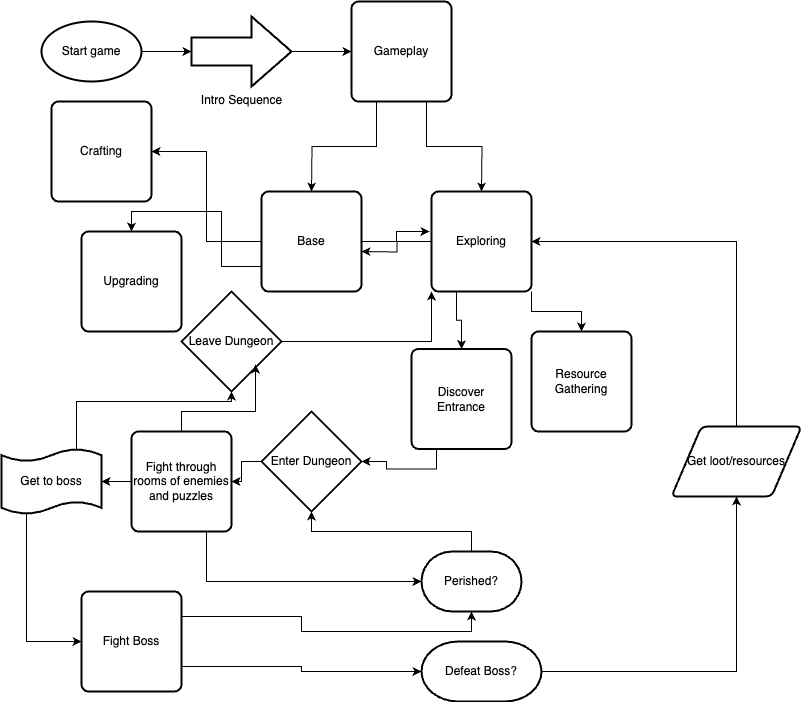

The diagram above was exported from draw.io. Its source (the exported page's mxGraphModel, read from the mxfile embedded in the PNG):
<mxGraphModel dx="1223" dy="631" grid="1" gridSize="10" guides="1" tooltips="1" connect="1" arrows="1" fold="1" page="1" pageScale="1" pageWidth="850" pageHeight="1100" math="0" shadow="0">
  <root>
    <mxCell id="0" />
    <mxCell id="1" parent="0" />
    <mxCell id="OBhfkQ-32k7pCu9n8y0A-13" style="edgeStyle=orthogonalEdgeStyle;rounded=0;orthogonalLoop=1;jettySize=auto;html=1;exitX=1;exitY=0.5;exitDx=0;exitDy=0;exitPerimeter=0;" edge="1" parent="1" source="OBhfkQ-32k7pCu9n8y0A-9" target="OBhfkQ-32k7pCu9n8y0A-11">
      <mxGeometry relative="1" as="geometry" />
    </mxCell>
    <mxCell id="OBhfkQ-32k7pCu9n8y0A-9" value="Start game" style="strokeWidth=2;html=1;shape=mxgraph.flowchart.start_1;whiteSpace=wrap;" vertex="1" parent="1">
      <mxGeometry x="80" y="60" width="100" height="60" as="geometry" />
    </mxCell>
    <mxCell id="OBhfkQ-32k7pCu9n8y0A-17" style="edgeStyle=orthogonalEdgeStyle;rounded=0;orthogonalLoop=1;jettySize=auto;html=1;exitX=1;exitY=0.5;exitDx=0;exitDy=0;exitPerimeter=0;entryX=0;entryY=0.5;entryDx=0;entryDy=0;" edge="1" parent="1" source="OBhfkQ-32k7pCu9n8y0A-11" target="OBhfkQ-32k7pCu9n8y0A-16">
      <mxGeometry relative="1" as="geometry" />
    </mxCell>
    <mxCell id="OBhfkQ-32k7pCu9n8y0A-11" value="Intro Sequence" style="verticalLabelPosition=bottom;verticalAlign=top;html=1;strokeWidth=2;shape=mxgraph.arrows2.arrow;dy=0.6;dx=40;notch=0;" vertex="1" parent="1">
      <mxGeometry x="230" y="55" width="100" height="70" as="geometry" />
    </mxCell>
    <mxCell id="OBhfkQ-32k7pCu9n8y0A-18" style="edgeStyle=orthogonalEdgeStyle;rounded=0;orthogonalLoop=1;jettySize=auto;html=1;exitX=0.25;exitY=1;exitDx=0;exitDy=0;" edge="1" parent="1" source="OBhfkQ-32k7pCu9n8y0A-16">
      <mxGeometry relative="1" as="geometry">
        <mxPoint x="350" y="230" as="targetPoint" />
      </mxGeometry>
    </mxCell>
    <mxCell id="OBhfkQ-32k7pCu9n8y0A-19" style="edgeStyle=orthogonalEdgeStyle;rounded=0;orthogonalLoop=1;jettySize=auto;html=1;exitX=0.75;exitY=1;exitDx=0;exitDy=0;" edge="1" parent="1" source="OBhfkQ-32k7pCu9n8y0A-16">
      <mxGeometry relative="1" as="geometry">
        <mxPoint x="520" y="230" as="targetPoint" />
      </mxGeometry>
    </mxCell>
    <mxCell id="OBhfkQ-32k7pCu9n8y0A-16" value="Gameplay" style="rounded=1;whiteSpace=wrap;html=1;absoluteArcSize=1;arcSize=14;strokeWidth=2;" vertex="1" parent="1">
      <mxGeometry x="390" y="40" width="100" height="100" as="geometry" />
    </mxCell>
    <mxCell id="OBhfkQ-32k7pCu9n8y0A-25" style="edgeStyle=orthogonalEdgeStyle;rounded=0;orthogonalLoop=1;jettySize=auto;html=1;exitX=0;exitY=0.75;exitDx=0;exitDy=0;entryX=0.5;entryY=0;entryDx=0;entryDy=0;" edge="1" parent="1" source="OBhfkQ-32k7pCu9n8y0A-20" target="OBhfkQ-32k7pCu9n8y0A-24">
      <mxGeometry relative="1" as="geometry" />
    </mxCell>
    <mxCell id="OBhfkQ-32k7pCu9n8y0A-28" style="edgeStyle=orthogonalEdgeStyle;rounded=0;orthogonalLoop=1;jettySize=auto;html=1;exitX=0;exitY=0.5;exitDx=0;exitDy=0;entryX=1;entryY=0.5;entryDx=0;entryDy=0;" edge="1" parent="1" source="OBhfkQ-32k7pCu9n8y0A-20" target="OBhfkQ-32k7pCu9n8y0A-27">
      <mxGeometry relative="1" as="geometry" />
    </mxCell>
    <mxCell id="OBhfkQ-32k7pCu9n8y0A-20" value="Base" style="rounded=1;whiteSpace=wrap;html=1;absoluteArcSize=1;arcSize=14;strokeWidth=2;" vertex="1" parent="1">
      <mxGeometry x="300" y="230" width="100" height="100" as="geometry" />
    </mxCell>
    <mxCell id="OBhfkQ-32k7pCu9n8y0A-23" style="edgeStyle=orthogonalEdgeStyle;rounded=0;orthogonalLoop=1;jettySize=auto;html=1;exitX=0;exitY=0.5;exitDx=0;exitDy=0;" edge="1" parent="1" source="OBhfkQ-32k7pCu9n8y0A-21">
      <mxGeometry relative="1" as="geometry">
        <mxPoint x="400" y="290" as="targetPoint" />
      </mxGeometry>
    </mxCell>
    <mxCell id="OBhfkQ-32k7pCu9n8y0A-30" style="edgeStyle=orthogonalEdgeStyle;rounded=0;orthogonalLoop=1;jettySize=auto;html=1;exitX=1;exitY=1;exitDx=0;exitDy=0;entryX=0.5;entryY=0;entryDx=0;entryDy=0;" edge="1" parent="1" source="OBhfkQ-32k7pCu9n8y0A-21" target="OBhfkQ-32k7pCu9n8y0A-29">
      <mxGeometry relative="1" as="geometry" />
    </mxCell>
    <mxCell id="OBhfkQ-32k7pCu9n8y0A-32" style="edgeStyle=orthogonalEdgeStyle;rounded=0;orthogonalLoop=1;jettySize=auto;html=1;exitX=0.25;exitY=1;exitDx=0;exitDy=0;entryX=0.5;entryY=0;entryDx=0;entryDy=0;" edge="1" parent="1" source="OBhfkQ-32k7pCu9n8y0A-21" target="OBhfkQ-32k7pCu9n8y0A-31">
      <mxGeometry relative="1" as="geometry" />
    </mxCell>
    <mxCell id="OBhfkQ-32k7pCu9n8y0A-21" value="Exploring" style="rounded=1;whiteSpace=wrap;html=1;absoluteArcSize=1;arcSize=14;strokeWidth=2;" vertex="1" parent="1">
      <mxGeometry x="470" y="230" width="100" height="100" as="geometry" />
    </mxCell>
    <mxCell id="OBhfkQ-32k7pCu9n8y0A-22" style="edgeStyle=orthogonalEdgeStyle;rounded=0;orthogonalLoop=1;jettySize=auto;html=1;exitX=1;exitY=0.5;exitDx=0;exitDy=0;entryX=-0.02;entryY=0.4;entryDx=0;entryDy=0;entryPerimeter=0;" edge="1" parent="1" source="OBhfkQ-32k7pCu9n8y0A-20" target="OBhfkQ-32k7pCu9n8y0A-21">
      <mxGeometry relative="1" as="geometry" />
    </mxCell>
    <mxCell id="OBhfkQ-32k7pCu9n8y0A-24" value="Upgrading" style="rounded=1;whiteSpace=wrap;html=1;absoluteArcSize=1;arcSize=14;strokeWidth=2;" vertex="1" parent="1">
      <mxGeometry x="120" y="270" width="100" height="100" as="geometry" />
    </mxCell>
    <mxCell id="OBhfkQ-32k7pCu9n8y0A-27" value="Crafting" style="rounded=1;whiteSpace=wrap;html=1;absoluteArcSize=1;arcSize=14;strokeWidth=2;" vertex="1" parent="1">
      <mxGeometry x="90" y="140" width="100" height="100" as="geometry" />
    </mxCell>
    <mxCell id="OBhfkQ-32k7pCu9n8y0A-29" value="Resource Gathering" style="rounded=1;whiteSpace=wrap;html=1;absoluteArcSize=1;arcSize=14;strokeWidth=2;" vertex="1" parent="1">
      <mxGeometry x="570" y="370" width="100" height="100" as="geometry" />
    </mxCell>
    <mxCell id="OBhfkQ-32k7pCu9n8y0A-31" value="Discover Entrance" style="rounded=1;whiteSpace=wrap;html=1;absoluteArcSize=1;arcSize=14;strokeWidth=2;" vertex="1" parent="1">
      <mxGeometry x="450" y="387.5" width="100" height="100" as="geometry" />
    </mxCell>
    <mxCell id="OBhfkQ-32k7pCu9n8y0A-34" style="edgeStyle=orthogonalEdgeStyle;rounded=0;orthogonalLoop=1;jettySize=auto;html=1;exitX=0.25;exitY=1;exitDx=0;exitDy=0;" edge="1" parent="1" source="OBhfkQ-32k7pCu9n8y0A-31" target="OBhfkQ-32k7pCu9n8y0A-42">
      <mxGeometry relative="1" as="geometry">
        <mxPoint x="390" y="500" as="targetPoint" />
      </mxGeometry>
    </mxCell>
    <mxCell id="OBhfkQ-32k7pCu9n8y0A-36" value="Fight through rooms of enemies and puzzles" style="rounded=1;whiteSpace=wrap;html=1;absoluteArcSize=1;arcSize=14;strokeWidth=2;" vertex="1" parent="1">
      <mxGeometry x="170" y="470" width="100" height="100" as="geometry" />
    </mxCell>
    <mxCell id="OBhfkQ-32k7pCu9n8y0A-37" style="edgeStyle=orthogonalEdgeStyle;rounded=0;orthogonalLoop=1;jettySize=auto;html=1;" edge="1" parent="1" source="OBhfkQ-32k7pCu9n8y0A-42" target="OBhfkQ-32k7pCu9n8y0A-36">
      <mxGeometry relative="1" as="geometry">
        <mxPoint x="300" y="510" as="sourcePoint" />
      </mxGeometry>
    </mxCell>
    <mxCell id="OBhfkQ-32k7pCu9n8y0A-40" style="edgeStyle=orthogonalEdgeStyle;rounded=0;orthogonalLoop=1;jettySize=auto;html=1;exitX=0.5;exitY=0;exitDx=0;exitDy=0;exitPerimeter=0;" edge="1" parent="1" source="OBhfkQ-32k7pCu9n8y0A-38" target="OBhfkQ-32k7pCu9n8y0A-42">
      <mxGeometry relative="1" as="geometry">
        <mxPoint x="350" y="530" as="targetPoint" />
      </mxGeometry>
    </mxCell>
    <mxCell id="OBhfkQ-32k7pCu9n8y0A-38" value="Perished?" style="strokeWidth=2;html=1;shape=mxgraph.flowchart.terminator;whiteSpace=wrap;" vertex="1" parent="1">
      <mxGeometry x="460" y="590" width="100" height="60" as="geometry" />
    </mxCell>
    <mxCell id="OBhfkQ-32k7pCu9n8y0A-39" style="edgeStyle=orthogonalEdgeStyle;rounded=0;orthogonalLoop=1;jettySize=auto;html=1;exitX=0.75;exitY=1;exitDx=0;exitDy=0;entryX=0;entryY=0.5;entryDx=0;entryDy=0;entryPerimeter=0;" edge="1" parent="1" source="OBhfkQ-32k7pCu9n8y0A-36" target="OBhfkQ-32k7pCu9n8y0A-38">
      <mxGeometry relative="1" as="geometry" />
    </mxCell>
    <mxCell id="OBhfkQ-32k7pCu9n8y0A-42" value="Enter Dungeon" style="strokeWidth=2;html=1;shape=mxgraph.flowchart.decision;whiteSpace=wrap;" vertex="1" parent="1">
      <mxGeometry x="300" y="450" width="100" height="100" as="geometry" />
    </mxCell>
    <mxCell id="OBhfkQ-32k7pCu9n8y0A-46" style="edgeStyle=orthogonalEdgeStyle;rounded=0;orthogonalLoop=1;jettySize=auto;html=1;exitX=0.25;exitY=1;exitDx=0;exitDy=0;exitPerimeter=0;entryX=0;entryY=0.5;entryDx=0;entryDy=0;" edge="1" parent="1" source="OBhfkQ-32k7pCu9n8y0A-43" target="OBhfkQ-32k7pCu9n8y0A-45">
      <mxGeometry relative="1" as="geometry" />
    </mxCell>
    <mxCell id="OBhfkQ-32k7pCu9n8y0A-57" style="edgeStyle=orthogonalEdgeStyle;rounded=0;orthogonalLoop=1;jettySize=auto;html=1;exitX=0.75;exitY=0;exitDx=0;exitDy=0;exitPerimeter=0;" edge="1" parent="1" source="OBhfkQ-32k7pCu9n8y0A-43" target="OBhfkQ-32k7pCu9n8y0A-56">
      <mxGeometry relative="1" as="geometry">
        <Array as="points">
          <mxPoint x="115" y="440" />
          <mxPoint x="270" y="440" />
        </Array>
      </mxGeometry>
    </mxCell>
    <mxCell id="OBhfkQ-32k7pCu9n8y0A-43" value="Get to boss" style="shape=tape;whiteSpace=wrap;html=1;strokeWidth=2;size=0.19" vertex="1" parent="1">
      <mxGeometry x="40" y="487.5" width="100" height="65" as="geometry" />
    </mxCell>
    <mxCell id="OBhfkQ-32k7pCu9n8y0A-44" style="edgeStyle=orthogonalEdgeStyle;rounded=0;orthogonalLoop=1;jettySize=auto;html=1;exitX=0;exitY=0.5;exitDx=0;exitDy=0;entryX=1;entryY=0.5;entryDx=0;entryDy=0;entryPerimeter=0;" edge="1" parent="1" source="OBhfkQ-32k7pCu9n8y0A-36" target="OBhfkQ-32k7pCu9n8y0A-43">
      <mxGeometry relative="1" as="geometry" />
    </mxCell>
    <mxCell id="OBhfkQ-32k7pCu9n8y0A-49" style="edgeStyle=orthogonalEdgeStyle;rounded=0;orthogonalLoop=1;jettySize=auto;html=1;exitX=1;exitY=0.75;exitDx=0;exitDy=0;" edge="1" parent="1" source="OBhfkQ-32k7pCu9n8y0A-45" target="OBhfkQ-32k7pCu9n8y0A-48">
      <mxGeometry relative="1" as="geometry" />
    </mxCell>
    <mxCell id="OBhfkQ-32k7pCu9n8y0A-45" value="Fight Boss" style="rounded=1;whiteSpace=wrap;html=1;absoluteArcSize=1;arcSize=14;strokeWidth=2;" vertex="1" parent="1">
      <mxGeometry x="120" y="630" width="100" height="100" as="geometry" />
    </mxCell>
    <mxCell id="OBhfkQ-32k7pCu9n8y0A-47" style="edgeStyle=orthogonalEdgeStyle;rounded=0;orthogonalLoop=1;jettySize=auto;html=1;exitX=1;exitY=0.25;exitDx=0;exitDy=0;entryX=0.5;entryY=1;entryDx=0;entryDy=0;entryPerimeter=0;" edge="1" parent="1" source="OBhfkQ-32k7pCu9n8y0A-45" target="OBhfkQ-32k7pCu9n8y0A-38">
      <mxGeometry relative="1" as="geometry" />
    </mxCell>
    <mxCell id="OBhfkQ-32k7pCu9n8y0A-54" style="edgeStyle=orthogonalEdgeStyle;rounded=0;orthogonalLoop=1;jettySize=auto;html=1;exitX=1;exitY=0.5;exitDx=0;exitDy=0;exitPerimeter=0;entryX=0.5;entryY=1;entryDx=0;entryDy=0;" edge="1" parent="1" source="OBhfkQ-32k7pCu9n8y0A-48" target="OBhfkQ-32k7pCu9n8y0A-53">
      <mxGeometry relative="1" as="geometry" />
    </mxCell>
    <mxCell id="OBhfkQ-32k7pCu9n8y0A-48" value="Defeat Boss?" style="strokeWidth=2;html=1;shape=mxgraph.flowchart.terminator;whiteSpace=wrap;" vertex="1" parent="1">
      <mxGeometry x="460" y="680" width="120" height="60" as="geometry" />
    </mxCell>
    <mxCell id="OBhfkQ-32k7pCu9n8y0A-55" style="edgeStyle=orthogonalEdgeStyle;rounded=0;orthogonalLoop=1;jettySize=auto;html=1;exitX=0.5;exitY=0;exitDx=0;exitDy=0;entryX=1;entryY=0.5;entryDx=0;entryDy=0;" edge="1" parent="1" source="OBhfkQ-32k7pCu9n8y0A-53" target="OBhfkQ-32k7pCu9n8y0A-21">
      <mxGeometry relative="1" as="geometry" />
    </mxCell>
    <mxCell id="OBhfkQ-32k7pCu9n8y0A-53" value="Get loot/resources" style="shape=parallelogram;html=1;strokeWidth=2;perimeter=parallelogramPerimeter;whiteSpace=wrap;rounded=1;arcSize=12;size=0.23;" vertex="1" parent="1">
      <mxGeometry x="710" y="465" width="130" height="70" as="geometry" />
    </mxCell>
    <mxCell id="OBhfkQ-32k7pCu9n8y0A-59" style="edgeStyle=orthogonalEdgeStyle;rounded=0;orthogonalLoop=1;jettySize=auto;html=1;exitX=1;exitY=0.5;exitDx=0;exitDy=0;exitPerimeter=0;entryX=0;entryY=1;entryDx=0;entryDy=0;" edge="1" parent="1" source="OBhfkQ-32k7pCu9n8y0A-56" target="OBhfkQ-32k7pCu9n8y0A-21">
      <mxGeometry relative="1" as="geometry" />
    </mxCell>
    <mxCell id="OBhfkQ-32k7pCu9n8y0A-56" value="Leave Dungeon" style="strokeWidth=2;html=1;shape=mxgraph.flowchart.decision;whiteSpace=wrap;" vertex="1" parent="1">
      <mxGeometry x="220" y="330" width="100" height="100" as="geometry" />
    </mxCell>
    <mxCell id="OBhfkQ-32k7pCu9n8y0A-58" style="edgeStyle=orthogonalEdgeStyle;rounded=0;orthogonalLoop=1;jettySize=auto;html=1;exitX=0.5;exitY=0;exitDx=0;exitDy=0;entryX=0.74;entryY=0.73;entryDx=0;entryDy=0;entryPerimeter=0;" edge="1" parent="1" source="OBhfkQ-32k7pCu9n8y0A-36" target="OBhfkQ-32k7pCu9n8y0A-56">
      <mxGeometry relative="1" as="geometry" />
    </mxCell>
  </root>
</mxGraphModel>